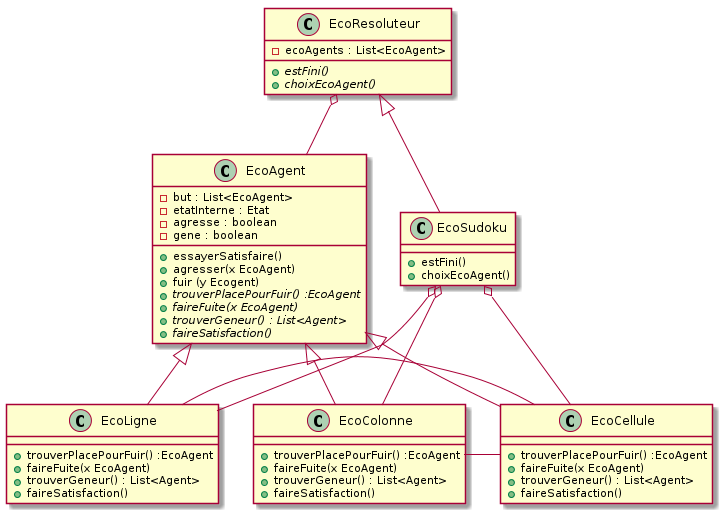

The diagram above was rendered by PlantUML. Its source (embedded in the PNG):
@startuml
Class EcoResoluteur{
- ecoAgents : List<EcoAgent>
+ {abstract} estFini()
+ {abstract} choixEcoAgent()
}
Class EcoAgent{
- but : List<EcoAgent>
- etatInterne : Etat
- agresse : boolean
- gene : boolean
+ essayerSatisfaire()
+ agresser(x EcoAgent)
+ fuir (y Ecogent)
+ {abstract} trouverPlacePourFuir() :EcoAgent
+ {abstract} faireFuite(x EcoAgent) 
+ {abstract} trouverGeneur() : List<Agent>
+ {abstract} faireSatisfaction()
}
Class EcoSudoku{
+ estFini()
+ choixEcoAgent()
}
Class EcoLigne{
+ trouverPlacePourFuir() :EcoAgent
+ faireFuite(x EcoAgent) 
+ trouverGeneur() : List<Agent>
+ faireSatisfaction()
}
Class EcoColonne{
+ trouverPlacePourFuir() :EcoAgent
+ faireFuite(x EcoAgent) 
+ trouverGeneur() : List<Agent>
+ faireSatisfaction()
}
Class EcoCellule{
+ trouverPlacePourFuir() :EcoAgent
+ faireFuite(x EcoAgent) 
+ trouverGeneur() : List<Agent>
+ faireSatisfaction()
}

EcoResoluteur o-- EcoAgent
EcoResoluteur <|-- EcoSudoku
EcoAgent <|-- EcoLigne
EcoAgent <|-- EcoColonne 
EcoAgent <|-- EcoCellule
EcoSudoku o-- EcoCellule
EcoSudoku o-- EcoLigne
EcoSudoku o-- EcoColonne
EcoColonne -right- EcoCellule 
EcoLigne -right- EcoCellule 

@enduml